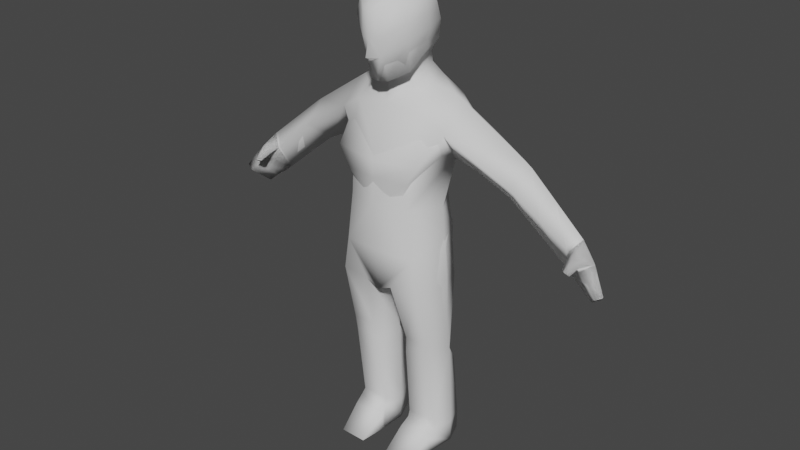 # Source: LowPoly-Characters.blend  (saved by Blender 2.93.21; exported with 4.5.12 LTS)
import bpy
from mathutils import Matrix  # noqa: F401  (used for matrix-valued properties, if any)

bpy.ops.wm.read_factory_settings(use_empty=True)
scene = bpy.context.scene
scene.name = 'Scene'

# ---- collections
col_main_characters = bpy.data.collections.new('Main Characters'); scene.collection.children.link(col_main_characters)

# ---- world
world_world = bpy.data.worlds.new('World'); scene.world = world_world
world_world.use_nodes = True; world_world.node_tree.nodes.clear()
_N = world_world.node_tree.nodes; _L = world_world.node_tree.links
n0 = _N.new('ShaderNodeOutputWorld'); n0.name = 'World Output'; n0.location = (300, 300)
n1 = _N.new('ShaderNodeBackground'); n1.name = 'Background'; n1.location = (10, 300)
n1.inputs[0].default_value = (0.05088, 0.05088, 0.05088, 1.0)
_L.new(n1.outputs[0], n0.inputs[0])
n0.is_active_output = True
world_world.color = (0.05088, 0.05088, 0.05088)
world_world.use_sun_shadow = False
world_world.sun_shadow_jitter_overblur = 0.0

# ---- meshes
me_cube_001 = bpy.data.meshes.new('Cube.001')
me_cube_001.from_pydata([(0.06516, 0.4737, 0.05061), (0.04328, 0.5719, 0.04948), (0.07676, 0.5094, -0.07506), (0.06962, 0.5735, -0.03694), (0.0, 0.4848, -0.09274), (0.0, 0.5775, -0.04332), (0.0, 0.4784, 0.06178), (0.0, 0.5723, 0.07022), (0.1108, 0.4968, -0.005318), (0.08084, 0.5806, 0.00484), (0.1193, 0.4201, -0.002377), (0.09737, 0.6751, 0.06406), (0.07696, 0.675, -0.06966), (0.0, 0.6741, -0.08647), (0.0, 0.6721, 0.08169), (0.2241, 0.6299, -0.04735), (0.09929, 0.6781, -0.02569), (0.08648, 0.3974, -0.0615), (0.0, 0.3929, 0.05298), (0.08485, 0.4132, 0.0524), (0.0, 0.3978, -0.07277), (0.0, 0.3789, -0.0069), (0.07395, 0.7501, 0.0185), (0.06228, 0.7517, -0.08236), (0.0, 0.7818, -0.08976), (0.0, 0.7702, 0.0167), (0.1017, 0.7921, -0.0366), (0.1144, 0.7293, 0.004322), (0.107, 0.7395, -0.07874), (0.1236, 0.7744, -0.04138), (0.0, 0.8151, -0.07788), (0.04709, 0.8079, -0.07184), (0.05268, 0.8008, -0.02858), (0.04027, 0.7869, -0.009352), (0.3482, 0.5226, -0.05352), (0.2331, 0.6631, -0.08578), (0.2517, 0.6876, -0.05277), (0.2461, 0.6565, -0.01716), (0.3829, 0.5391, -0.08784), (0.3923, 0.5835, -0.04616), (0.3583, 0.5103, -0.05385), (0.3725, 0.5585, -0.03242), (0.4311, 0.4651, -0.05877), (0.4573, 0.5005, -0.01812), (0.4198, 0.4617, -0.04789), (0.4435, 0.4915, -0.01351), (0.03275, 0.8556, -0.02414), (0.03261, 0.4129, 0.05385), (0.02368, 0.4126, -0.07849), (0.005685, 0.3829, -0.004037), (0.04137, 0.1905, -0.0665), (0.04985, 0.2654, 0.02436), (0.08985, 0.2673, 0.02418), (0.09346, 0.191, -0.0675), (0.1136, 0.2485, -0.01785), (0.0854, 0.2483, -0.04284), (0.04622, 0.2359, 0.02092), (0.08789, 0.2364, 0.02097), (0.0461, 0.2504, -0.04288), (0.0296, 0.2493, -0.01835), (0.1027, 0.04824, -0.0338), (0.09533, 0.04459, -0.07636), (0.03602, 0.05113, 0.007681), (0.09792, 0.04928, 0.006316), (0.0438, 0.04303, -0.07538), (0.03359, 0.04592, -0.02946), (0.02828, 0.000549, -0.0292), (0.04615, 0.0007711, -0.07426), (0.0974, 0.03426, 0.02387), (0.0328, 0.03587, 0.02519), (0.09534, 0.000549, -0.07793), (0.1057, 0.000549, -0.0341), (0.03548, 0.000501, 0.07576), (0.08797, -0.0004376, 0.07405), (0.0485, 0.05898, -0.07218), (0.03631, 0.0622, -0.03083), (0.08529, 0.06052, -0.06485), (0.04311, 0.06521, -0.004486), (0.08717, 0.06395, -0.005804), (0.09704, 0.06345, -0.03373), (0.02775, 0.8508, -0.002607), (0.0, 0.8176, 0.006651), (0.05017, 0.8762, -0.0198), (0.02953, 0.8246, -0.004326), (0.03426, 0.8288, -0.02848), (0.03074, 0.8372, -0.05601), (0.0, 0.8409, -0.06543), (0.0, 0.8609, -0.06577), (0.02986, 0.8583, -0.05379), (0.0, 0.8384, 0.01311), (0.04086, 0.8371, 0.03539), (0.04667, 0.9779, 0.0535), (0.0, 0.8787, -0.08224), (0.04324, 0.8859, -0.06289), (0.0, 0.8256, 0.06474), (0.01708, 0.8436, 0.007856), (0.008871, 0.826, 0.06012), (0.0165, 0.8607, -0.06249), (0.02378, 0.8785, -0.07596), (0.0, 1.005, -0.001842), (0.0, 0.9953, -0.05036), (0.0, 0.9748, -0.07464), (0.0528, 0.9866, -0.001557), (0.02107, 0.9996, 0.0002879), (0.06145, 0.9205, -0.01285), (0.05802, 0.905, 0.04396), (0.0, 0.9265, -0.08684), (0.0152, 0.8741, 0.07433), (0.0, 0.869, 0.07891), (0.04915, 0.9244, -0.05947), (0.02796, 0.927, -0.07961), (0.01589, 0.9677, 0.08301), (0.0, 0.9667, 0.0877), (0.01816, 0.985, 0.05854), (0.0, 0.9878, 0.05827), (0.04504, 0.9833, -0.04309), (0.02424, 0.9767, -0.06749), (0.02246, 0.9943, -0.0478), (0.05984, 0.9389, 0.05002), (0.0, 0.9508, -0.08527), (0.02553, 0.952, -0.07805), (0.0, 0.9103, 0.08709), (0.04734, 0.9521, -0.0521), (0.0617, 0.9506, -0.008364), (0.0178, 0.9103, 0.08217), (0.0, 0.877, 0.09559), (0.4255, 0.5484, -0.03606), (0.3963, 0.5232, -0.03241), (0.3967, 0.5622, -0.01023), (0.3786, 0.5508, -0.01591), (0.3988, 0.5363, -0.01505), (0.4083, 0.5459, -0.006026), (0.3934, 0.542, 0.01459), (0.3836, 0.5394, 0.008649), (0.3953, 0.531, 0.003355), (0.4022, 0.536, 0.011), (0.3947, 0.522, -0.08165), (0.3713, 0.499, -0.05153), (0.4108, 0.4969, -0.07156), (0.4395, 0.5273, -0.02815), (0.4191, 0.5109, -0.02299), (0.3913, 0.4853, -0.0485), (0.4137, 0.4923, -0.06969), (0.4421, 0.5234, -0.02669), (0.4233, 0.5087, -0.02138), (0.3952, 0.4824, -0.04705), (0.2391, 0.6119, -0.0482), (0.2732, 0.6793, -0.05413), (0.2663, 0.6427, -0.01364), (0.2512, 0.6491, -0.0934), (0.3704, 0.5498, -0.08563), (0.3801, 0.5837, -0.05571), (0.3625, 0.5599, -0.0415), (0.09858, 7.81e-05, 0.01752), (0.03018, 0.0005261, 0.02087), (0.2598, 0.6837, -0.0534), (0.2538, 0.6515, -0.01711), (0.2304, 0.6242, -0.04798), (0.2404, 0.6577, -0.0878), (0.07123, 0.634, 0.0687), (0.0, 0.6358, 0.08074), (0.1361, 0.766, -0.04249), (0.1193, 0.732, -0.07943), (0.1272, 0.7222, 0.002231), (0.1114, 0.6734, -0.0278)], [], [(4, 5, 3, 2), (8, 9, 1, 0), (8, 0, 19), (159, 16, 11), (0, 1, 7, 6), (160, 159, 11, 14), (0, 6, 18, 47), (2, 3, 9, 8), (26, 22, 27, 29), (11, 16, 27), (2, 17, 48), (8, 10, 17), (26, 23, 31, 32), (22, 26, 32, 33), (14, 11, 22), (13, 24, 23), (25, 14, 22), (12, 13, 23), (163, 37, 36, 161), (16, 12, 28), (23, 26, 29, 28), (22, 11, 27), (149, 147, 151, 150), (12, 23, 28), (31, 30, 86, 85), (32, 31, 85, 84), (25, 22, 33), (23, 24, 30, 31), (50, 53, 76, 74), (164, 163, 27, 16), (164, 162, 35, 15), (151, 152, 41, 39), (152, 34, 40, 41), (19, 47, 51, 52), (148, 146, 34, 152), (38, 39, 126), (145, 142, 42, 44), (34, 150, 38, 40), (150, 151, 39, 38), (44, 42, 43), (45, 44, 43), (145, 44, 45, 144), (143, 144, 45, 43), (25, 33, 83, 81), (33, 32, 84, 83), (10, 8, 19), (2, 8, 17), (20, 48, 49, 21), (21, 49, 47, 18), (19, 0, 47), (4, 2, 48, 20), (54, 52, 57), (51, 59, 56), (47, 49, 59, 51), (49, 48, 58, 59), (10, 19, 52, 54), (48, 17, 55, 58), (74, 76, 61, 64), (59, 58, 50), (58, 55, 53, 50), (55, 54, 53), (52, 51, 56, 57), (78, 77, 62, 63), (77, 75, 65, 62), (79, 78, 63, 60), (79, 60, 61, 76), (61, 60, 71, 70), (68, 69, 72, 73), (62, 65, 66), (64, 61, 70, 67), (65, 64, 67, 66), (60, 63, 71), (67, 70, 71, 66), (154, 69, 62, 66), (69, 154, 72), (154, 153, 73, 72), (153, 68, 73), (63, 62, 69, 68), (75, 59, 50, 74), (54, 79, 76, 53), (54, 57, 78, 79), (56, 59, 75, 77), (65, 75, 74, 64), (57, 56, 77, 78), (86, 87, 97), (84, 85, 88, 46), (83, 84, 46, 80), (81, 83, 80, 95), (80, 46, 82, 90), (95, 80, 90, 96), (97, 87, 92, 98), (46, 88, 93, 82), (112, 111, 113, 114), (100, 117, 116, 101), (98, 92, 106, 110), (93, 98, 110, 109), (89, 95, 96, 94), (89, 81, 95), (88, 97, 98, 93), (85, 86, 97, 88), (96, 90, 105, 107), (94, 96, 107, 108), (82, 93, 109, 104), (90, 82, 104, 105), (122, 120, 116, 115), (121, 124, 111, 112), (123, 122, 115, 102), (118, 123, 102, 91), (120, 119, 101, 116), (124, 118, 91, 111), (111, 91, 113), (114, 113, 103, 99), (91, 102, 103, 113), (102, 115, 117, 103), (115, 116, 117), (99, 103, 117, 100), (107, 105, 118, 124), (110, 106, 119, 120), (105, 104, 123, 118), (104, 109, 122, 123), (107, 124, 121), (109, 110, 120, 122), (107, 121, 125), (108, 107, 125), (39, 41, 129, 128), (41, 40, 127), (136, 38, 126), (131, 128, 132, 135), (41, 127, 130, 129), (127, 126, 131, 130), (126, 39, 128, 131), (132, 133, 134, 135), (128, 129, 133, 132), (130, 131, 135, 134), (129, 130, 134, 133), (40, 38, 136, 137), (40, 137, 127), (138, 136, 126, 139), (142, 138, 139, 143), (126, 127, 140, 139), (137, 141, 140, 127), (137, 136, 138, 141), (42, 142, 143, 43), (139, 140, 144, 143), (141, 145, 144, 140), (141, 138, 142, 145), (158, 155, 147, 149), (157, 158, 149, 146), (156, 157, 146, 148), (155, 156, 148, 147), (162, 161, 36, 35), (146, 149, 150, 34), (71, 63, 68, 153), (66, 71, 153, 154), (17, 10, 54, 55), (147, 148, 152, 151), (36, 37, 156, 155), (37, 15, 157, 156), (15, 35, 158, 157), (35, 36, 155, 158), (3, 5, 13, 12), (9, 3, 12, 16), (7, 1, 159, 160), (1, 9, 16, 159), (28, 29, 161, 162), (16, 28, 162, 164), (15, 37, 163, 164), (27, 163, 161, 29)])
me_cube_001.polygons.foreach_set('use_smooth', [True] * 168)
_uv = me_cube_001.uv_layers.new(name='UVMap')
_uv.uv.foreach_set('vector', [0.8981, 0.1048, 0.8929, 0.2262, 0.8196, 0.2222, 0.8092, 0.1322, 0.3775, 0.06925, 0.2776, 0.1293, 0.2447, 0.0709, 0.3391, 0.002407, 0.5872, 0.733, 0.5098, 0.7074, 0.5266, 0.636, 0.186, 0.08786, 0.221, 0.2194, 0.1583, 0.1184, 0.9172, 0.4403, 0.9363, 0.3226, 0.9864, 0.3181, 0.9916, 0.4296, 0.9931, 0.2595, 0.9343, 0.2588, 0.9185, 0.2207, 0.9952, 0.2215, 0.9172, 0.4403, 0.9916, 0.4296, 0.9976, 0.5194, 0.9654, 0.5167, 0.4036, 0.1498, 0.3131, 0.1627, 0.2776, 0.1293, 0.3775, 0.06925, 0.1737, 0.366, 0.1136, 0.4111, 0.09513, 0.3581, 0.1568, 0.3303, 0.1583, 0.1184, 0.221, 0.2194, 0.1547, 0.2351, 0.7183, 0.002407, 0.7269, 0.1132, 0.6593, 0.09651, 0.7964, 0.01998, 0.7979, 0.09691, 0.7269, 0.1132, 0.1737, 0.366, 0.2462, 0.3482, 0.2401, 0.4014, 0.1936, 0.4239, 0.1136, 0.4111, 0.1737, 0.366, 0.1936, 0.4239, 0.1696, 0.4437, 0.9952, 0.2215, 0.9185, 0.2207, 0.9029, 0.1132, 0.8975, 0.3248, 0.8928, 0.4378, 0.8286, 0.4033, 0.9857, 0.09323, 0.9952, 0.2215, 0.9029, 0.1132, 0.815, 0.3214, 0.8975, 0.3248, 0.8286, 0.4033, 0.341, 0.7316, 0.2042, 0.7383, 0.2176, 0.6889, 0.3454, 0.6722, 0.221, 0.2194, 0.2725, 0.2541, 0.2058, 0.3132, 0.2462, 0.3482, 0.1737, 0.366, 0.1568, 0.3303, 0.2058, 0.3132, 0.1136, 0.4111, 0.002407, 0.4401, 0.09513, 0.3581, 0.1853, 0.8473, 0.1905, 0.8992, 0.0434, 0.8925, 0.02352, 0.843, 0.2725, 0.2541, 0.2462, 0.3482, 0.2058, 0.3132, 0.8404, 0.4659, 0.89, 0.4747, 0.8875, 0.5046, 0.8536, 0.5025, 0.1936, 0.4239, 0.2401, 0.4014, 0.2507, 0.4395, 0.2217, 0.4537, 0.9857, 0.09323, 0.9029, 0.1132, 0.9401, 0.06575, 0.8286, 0.4033, 0.8928, 0.4378, 0.89, 0.4747, 0.8404, 0.4659, 0.6927, 0.3531, 0.7417, 0.3471, 0.7539, 0.4968, 0.7078, 0.4989, 0.3205, 0.7889, 0.341, 0.7316, 0.3558, 0.7309, 0.3332, 0.7888, 0.3205, 0.7889, 0.3446, 0.8656, 0.2093, 0.8478, 0.2025, 0.7904, 0.04521, 0.6989, 0.03589, 0.7361, 0.0224, 0.7287, 0.03, 0.6924, 0.03589, 0.7361, 0.02087, 0.7865, 0.002407, 0.7885, 0.0224, 0.7287, 0.5266, 0.636, 0.4664, 0.632, 0.4914, 0.4941, 0.5326, 0.4957, 0.178, 0.7373, 0.1773, 0.7896, 0.02087, 0.7865, 0.03589, 0.7361, 0.7081, 0.5571, 0.707, 0.6216, 0.6574, 0.6068, 0.4685, 0.8237, 0.468, 0.8561, 0.4331, 0.849, 0.436, 0.8325, 0.02087, 0.7865, 0.02352, 0.843, 0.005419, 0.8439, 0.002407, 0.7885, 0.02352, 0.843, 0.0434, 0.8925, 0.03372, 0.9069, 0.005419, 0.8439, 0.4349, 0.8256, 0.4184, 0.8288, 0.4084, 0.7669, 0.4253, 0.7728, 0.4349, 0.8256, 0.4084, 0.7669, 0.468, 0.8189, 0.4349, 0.8256, 0.4253, 0.7728, 0.4542, 0.7724, 0.4506, 0.747, 0.4542, 0.7724, 0.4253, 0.7729, 0.4216, 0.7553, 0.9857, 0.09323, 0.9401, 0.06575, 0.9598, 0.02927, 0.9908, 0.04276, 0.1696, 0.4437, 0.1936, 0.4239, 0.2217, 0.4537, 0.2009, 0.4713, 0.5929, 0.6534, 0.5872, 0.733, 0.5266, 0.636, 0.7183, 0.002407, 0.7964, 0.01998, 0.7269, 0.1132, 0.6275, 0.0892, 0.6593, 0.09651, 0.6025, 0.1492, 0.5977, 0.1443, 0.9966, 0.5838, 0.9901, 0.5799, 0.9654, 0.5167, 0.9976, 0.5194, 0.5266, 0.636, 0.5098, 0.7074, 0.4664, 0.632, 0.8981, 0.1048, 0.8092, 0.1322, 0.8677, 0.02907, 0.8926, 0.002407, 0.5821, 0.4793, 0.5326, 0.4957, 0.5335, 0.4671, 0.4914, 0.4941, 0.4455, 0.4692, 0.4917, 0.4627, 0.4664, 0.632, 0.4084, 0.6035, 0.4455, 0.4692, 0.4914, 0.4941, 0.6025, 0.1492, 0.6593, 0.09651, 0.692, 0.2785, 0.6537, 0.2812, 0.5929, 0.6534, 0.5266, 0.636, 0.5326, 0.4957, 0.5821, 0.4793, 0.6593, 0.09651, 0.7269, 0.1132, 0.7303, 0.2792, 0.692, 0.2785, 0.7078, 0.4989, 0.7539, 0.4968, 0.7586, 0.5215, 0.7039, 0.5163, 0.6537, 0.2812, 0.692, 0.2785, 0.6927, 0.3531, 0.692, 0.2785, 0.7303, 0.2792, 0.7417, 0.3471, 0.6927, 0.3531, 0.7303, 0.2792, 0.7704, 0.2724, 0.7417, 0.3471, 0.5326, 0.4957, 0.4914, 0.4941, 0.4917, 0.4627, 0.5335, 0.4671, 0.554, 0.2708, 0.4988, 0.2672, 0.4966, 0.2472, 0.5611, 0.2479, 0.4988, 0.2672, 0.4697, 0.2707, 0.4661, 0.2584, 0.4966, 0.2472, 0.5857, 0.2812, 0.554, 0.2708, 0.5611, 0.2479, 0.5929, 0.269, 0.7904, 0.484, 0.7969, 0.498, 0.7586, 0.5215, 0.7539, 0.4968, 0.7595, 0.74, 0.7639, 0.7852, 0.7139, 0.7861, 0.7133, 0.739, 0.5609, 0.2238, 0.4935, 0.223, 0.497, 0.1587, 0.5517, 0.1601, 0.7664, 0.5977, 0.7608, 0.6367, 0.7129, 0.6366, 0.7592, 0.686, 0.7595, 0.74, 0.7133, 0.739, 0.7149, 0.6873, 0.7608, 0.6367, 0.7592, 0.686, 0.7149, 0.6873, 0.7129, 0.6366, 0.7639, 0.7852, 0.7664, 0.8275, 0.7139, 0.7861, 0.5174, 0.003196, 0.5688, 0.002407, 0.5768, 0.04866, 0.496, 0.04899, 0.7129, 0.5841, 0.75, 0.5793, 0.7664, 0.5977, 0.7129, 0.6366, 0.75, 0.5793, 0.7129, 0.5841, 0.7129, 0.5263, 0.4949, 0.1012, 0.5663, 0.102, 0.5517, 0.1601, 0.497, 0.1587, 0.7152, 0.8407, 0.7512, 0.8463, 0.7165, 0.9009, 0.5611, 0.2479, 0.4966, 0.2472, 0.4935, 0.223, 0.5609, 0.2238, 0.6618, 0.4916, 0.634, 0.2983, 0.6927, 0.3531, 0.7078, 0.4989, 0.7979, 0.2838, 0.7904, 0.484, 0.7539, 0.4968, 0.7417, 0.3471, 0.5821, 0.4793, 0.5335, 0.4671, 0.554, 0.2708, 0.5857, 0.2812, 0.4917, 0.4627, 0.4455, 0.4692, 0.4697, 0.2707, 0.4988, 0.2672, 0.6582, 0.5067, 0.6618, 0.4916, 0.7078, 0.4989, 0.7039, 0.5163, 0.5335, 0.4671, 0.4917, 0.4627, 0.4988, 0.2672, 0.554, 0.2708, 0.8875, 0.5046, 0.8893, 0.5254, 0.8712, 0.5273, 0.2217, 0.4537, 0.2507, 0.4395, 0.265, 0.4568, 0.2402, 0.4789, 0.2009, 0.4713, 0.2217, 0.4537, 0.2402, 0.4789, 0.2193, 0.4915, 0.9908, 0.04276, 0.9598, 0.02927, 0.9658, 0.002407, 0.9804, 0.01184, 0.2193, 0.4915, 0.2402, 0.4789, 0.258, 0.503, 0.1888, 0.5248, 0.1421, 0.531, 0.1503, 0.5157, 0.1736, 0.5536, 0.148, 0.5855, 0.8712, 0.5273, 0.8893, 0.5254, 0.8959, 0.5507, 0.8705, 0.5519, 0.2402, 0.4789, 0.265, 0.4568, 0.2955, 0.4727, 0.258, 0.503, 0.2734, 0.6655, 0.2772, 0.6493, 0.3037, 0.6419, 0.311, 0.6593, 0.878, 0.6867, 0.855, 0.6788, 0.864, 0.6531, 0.8902, 0.6549, 0.8705, 0.5519, 0.8959, 0.5507, 0.8981, 0.6015, 0.8677, 0.6013, 0.8456, 0.558, 0.8705, 0.5519, 0.8677, 0.6013, 0.8373, 0.5988, 0.1263, 0.5425, 0.1421, 0.531, 0.148, 0.5855, 0.1412, 0.5929, 0.9976, 0.02098, 0.9908, 0.04276, 0.9804, 0.01184, 0.8538, 0.5248, 0.8712, 0.5273, 0.8705, 0.5519, 0.8456, 0.558, 0.8536, 0.5025, 0.8875, 0.5046, 0.8712, 0.5273, 0.8538, 0.5248, 0.148, 0.5855, 0.1736, 0.5536, 0.2432, 0.5764, 0.1905, 0.6143, 0.1412, 0.5929, 0.148, 0.5855, 0.1905, 0.6143, 0.1756, 0.6246, 0.258, 0.503, 0.2955, 0.4727, 0.3252, 0.5024, 0.29, 0.5385, 0.1888, 0.5248, 0.258, 0.503, 0.29, 0.5385, 0.2432, 0.5764, 0.8341, 0.6294, 0.8689, 0.6266, 0.864, 0.6531, 0.8321, 0.664, 0.2192, 0.6475, 0.2259, 0.6304, 0.2772, 0.6493, 0.2734, 0.6655, 0.3101, 0.5606, 0.3438, 0.5278, 0.3619, 0.5592, 0.3308, 0.5876, 0.2699, 0.5962, 0.3101, 0.5606, 0.3308, 0.5876, 0.2966, 0.6176, 0.8689, 0.6266, 0.8962, 0.6275, 0.8902, 0.6549, 0.864, 0.6531, 0.2259, 0.6304, 0.2699, 0.5962, 0.2966, 0.6176, 0.2772, 0.6493, 0.2772, 0.6493, 0.2966, 0.6176, 0.3037, 0.6419, 0.311, 0.6593, 0.3037, 0.6419, 0.3514, 0.6123, 0.3669, 0.6281, 0.2966, 0.6176, 0.3308, 0.5876, 0.3514, 0.6123, 0.3037, 0.6419, 0.3308, 0.5876, 0.3619, 0.5592, 0.3847, 0.5754, 0.3514, 0.6123, 0.8321, 0.664, 0.864, 0.6531, 0.855, 0.6788, 0.3669, 0.6281, 0.3514, 0.6123, 0.3847, 0.5754, 0.4036, 0.5903, 0.1905, 0.6143, 0.2432, 0.5764, 0.2699, 0.5962, 0.2259, 0.6304, 0.8677, 0.6013, 0.8981, 0.6015, 0.8962, 0.6275, 0.8689, 0.6266, 0.2432, 0.5764, 0.29, 0.5385, 0.3101, 0.5606, 0.2699, 0.5962, 0.29, 0.5385, 0.3252, 0.5024, 0.3438, 0.5278, 0.3101, 0.5606, 0.1905, 0.6143, 0.2259, 0.6304, 0.2192, 0.6475, 0.8373, 0.5988, 0.8677, 0.6013, 0.8689, 0.6266, 0.8341, 0.6294, 0.1905, 0.6143, 0.2192, 0.6475, 0.1841, 0.6418, 0.1756, 0.6246, 0.1905, 0.6143, 0.1841, 0.6418, 0.7081, 0.7161, 0.6727, 0.7216, 0.6603, 0.7057, 0.6754, 0.6876, 0.5286, 0.7598, 0.517, 0.8159, 0.4879, 0.7781, 0.6866, 0.5498, 0.7081, 0.5571, 0.6574, 0.6068, 0.65, 0.6434, 0.6714, 0.6475, 0.6475, 0.6707, 0.6393, 0.6628, 0.6727, 0.7216, 0.63, 0.7299, 0.6337, 0.7086, 0.6603, 0.7057, 0.6188, 0.6191, 0.6574, 0.6068, 0.65, 0.6434, 0.6339, 0.6363, 0.6574, 0.6068, 0.707, 0.6216, 0.6714, 0.6475, 0.65, 0.6434, 0.6475, 0.6707, 0.6431, 0.6818, 0.6315, 0.6714, 0.6393, 0.6628, 0.6754, 0.6876, 0.6603, 0.7057, 0.6431, 0.6818, 0.6475, 0.6707, 0.6339, 0.6363, 0.65, 0.6434, 0.6393, 0.6628, 0.63, 0.6558, 0.6603, 0.7057, 0.6337, 0.7086, 0.6298, 0.6895, 0.6431, 0.6818, 0.517, 0.8159, 0.5286, 0.8679, 0.5062, 0.8642, 0.4989, 0.8182, 0.517, 0.8159, 0.4989, 0.8182, 0.4879, 0.7781, 0.6553, 0.5394, 0.6866, 0.5498, 0.6574, 0.6068, 0.6311, 0.5978, 0.6495, 0.5375, 0.6553, 0.5394, 0.6311, 0.5978, 0.6262, 0.5962, 0.4822, 0.7379, 0.4879, 0.7781, 0.4593, 0.7733, 0.4555, 0.7456, 0.4989, 0.8182, 0.4732, 0.819, 0.4593, 0.7733, 0.4879, 0.7781, 0.4989, 0.8182, 0.5062, 0.8642, 0.474, 0.8573, 0.4738, 0.8235, 0.6157, 0.5263, 0.6495, 0.5375, 0.6262, 0.5962, 0.5977, 0.5865, 0.4555, 0.7456, 0.4593, 0.7733, 0.4542, 0.7724, 0.4506, 0.747, 0.4732, 0.819, 0.468, 0.8189, 0.4542, 0.7724, 0.4593, 0.7733, 0.4738, 0.8235, 0.474, 0.8573, 0.468, 0.8561, 0.4685, 0.8237, 0.1997, 0.8476, 0.2036, 0.8954, 0.1905, 0.8992, 0.1853, 0.8473, 0.1932, 0.7902, 0.1997, 0.8476, 0.1853, 0.8473, 0.1773, 0.7896, 0.1943, 0.7377, 0.1932, 0.7902, 0.1773, 0.7896, 0.178, 0.7373, 0.2088, 0.6875, 0.1943, 0.7377, 0.178, 0.7373, 0.195, 0.684, 0.3446, 0.8656, 0.3385, 0.9132, 0.2121, 0.8941, 0.2093, 0.8478, 0.1773, 0.7896, 0.1853, 0.8473, 0.02352, 0.843, 0.02087, 0.7865, 0.7139, 0.7861, 0.7664, 0.8275, 0.7512, 0.8463, 0.7152, 0.8407, 0.496, 0.04899, 0.5768, 0.04866, 0.5663, 0.102, 0.4949, 0.1012, 0.7269, 0.1132, 0.7979, 0.09691, 0.7704, 0.2724, 0.7303, 0.2792, 0.195, 0.684, 0.178, 0.7373, 0.03589, 0.7361, 0.04521, 0.6989, 0.2176, 0.6889, 0.2042, 0.7383, 0.1943, 0.7377, 0.2088, 0.6875, 0.2042, 0.7383, 0.2025, 0.7904, 0.1932, 0.7902, 0.1943, 0.7377, 0.2025, 0.7904, 0.2093, 0.8478, 0.1997, 0.8476, 0.1932, 0.7902, 0.2093, 0.8478, 0.2121, 0.8941, 0.2036, 0.8954, 0.1997, 0.8476, 0.8196, 0.2222, 0.8929, 0.2262, 0.8975, 0.3248, 0.815, 0.3214, 0.2776, 0.1293, 0.3131, 0.1627, 0.2725, 0.2541, 0.221, 0.2194, 0.9864, 0.3181, 0.9363, 0.3226, 0.9343, 0.2588, 0.9931, 0.2595, 0.2447, 0.0709, 0.2776, 0.1293, 0.221, 0.2194, 0.186, 0.08786, 0.3591, 0.8675, 0.3521, 0.9152, 0.3385, 0.9132, 0.3446, 0.8656, 0.3332, 0.7888, 0.3591, 0.8675, 0.3446, 0.8656, 0.3205, 0.7889, 0.2025, 0.7904, 0.2042, 0.7383, 0.341, 0.7316, 0.3205, 0.7889, 0.3558, 0.7309, 0.341, 0.7316, 0.3454, 0.6722, 0.3591, 0.6703])
me_cube_001.use_remesh_fix_poles = True
me_cube_001.use_remesh_preserve_attributes = False
me_cube_001.use_mirror_vertex_groups = False
me_cube_001.update()
me_cube_005 = bpy.data.meshes.new('Cube.005')
me_cube_005.from_pydata([(0.08113, 0.4731, 0.0638), (0.06905, 0.5789, 0.06153), (0.0835, 0.5096, -0.06227), (0.06962, 0.587, -0.065), (0.0, 0.4838, -0.08431), (0.0, 0.591, -0.0714), (0.0, 0.4779, 0.0749), (0.0, 0.5794, 0.08227), (0.1079, 0.5124, -0.006565), (0.103, 0.5721, -0.007215), (0.116, 0.4013, -0.002624), (0.07646, 0.6869, 0.04615), (0.07696, 0.675, -0.08115), (0.0, 0.6737, -0.09198), (0.0, 0.6847, 0.07561), (0.2202, 0.6208, -0.04647), (0.1134, 0.6763, -0.03288), (0.09406, 0.398, -0.0615), (0.0, 0.3856, 0.06662), (0.09195, 0.4029, 0.06397), (0.0, 0.3835, -0.07644), (0.0, 0.3795, -0.0069), (0.07905, 0.7626, 0.02732), (0.08563, 0.7814, -0.08563), (0.0, 0.7831, -0.09752), (0.0, 0.7786, 0.03731), (0.1046, 0.796, -0.03702), (0.1233, 0.7347, 0.02248), (0.1124, 0.752, -0.08891), (0.1346, 0.7768, -0.04136), (0.0, 0.8177, -0.08068), (0.04891, 0.8146, -0.07126), (0.05676, 0.8088, -0.02874), (0.04344, 0.7968, 0.01145), (0.3513, 0.516, -0.05351), (0.2319, 0.664, -0.09649), (0.2562, 0.6959, -0.05352), (0.2488, 0.6555, -0.007162), (0.3829, 0.5391, -0.08784), (0.3923, 0.5835, -0.04616), (0.3583, 0.5103, -0.05385), (0.3725, 0.5585, -0.03242), (0.4311, 0.4651, -0.05877), (0.4573, 0.5005, -0.01812), (0.4198, 0.4617, -0.04789), (0.4435, 0.4915, -0.01351), (0.03582, 0.8578, -0.02083), (0.03052, 0.398, 0.06549), (0.0243, 0.3963, -0.07378), (0.005366, 0.3835, -0.004037), (0.04137, 0.1905, -0.0665), (0.04454, 0.2699, 0.03194), (0.09547, 0.268, 0.03171), (0.09346, 0.191, -0.0675), (0.1153, 0.2457, -0.02207), (0.09034, 0.2479, -0.0446), (0.03987, 0.232, 0.02751), (0.09355, 0.2326, 0.02758), (0.04853, 0.2511, -0.04462), (0.01846, 0.2493, -0.02307), (0.1111, 0.04761, -0.03781), (0.09429, 0.04549, -0.08378), (0.03195, 0.05113, 0.009328), (0.1023, 0.04928, 0.007776), (0.04356, 0.04334, -0.08378), (0.02311, 0.04552, -0.03288), (0.02316, 0.000549, -0.03259), (0.04347, 0.0007711, -0.0838), (0.1017, 0.03426, 0.02773), (0.02829, 0.03587, 0.02922), (0.09396, 0.000549, -0.0838), (0.1111, 0.000549, -0.03815), (0.03134, 0.000501, 0.0867), (0.09099, -0.0004376, 0.08476), (0.04351, 0.05803, -0.08255), (0.02272, 0.06215, -0.033), (0.09403, 0.06, -0.08255), (0.03263, 0.06601, 0.005351), (0.09678, 0.06438, 0.003431), (0.1111, 0.06375, -0.03723), (0.02973, 0.8489, 0.006741), (0.0, 0.8121, 0.02217), (0.05296, 0.8762, -0.01984), (0.03155, 0.8187, 0.0007473), (0.03736, 0.8264, -0.0269), (0.03284, 0.8392, -0.0579), (0.0, 0.8434, -0.06539), (0.0, 0.8616, -0.05998), (0.03231, 0.8612, -0.05582), (0.0, 0.8326, 0.03047), (0.04929, 0.8425, 0.03163), (0.04305, 0.9779, 0.04291), (0.0, 0.8817, -0.07324), (0.04193, 0.8859, -0.05663), (0.0, 0.8256, 0.06392), (0.01659, 0.8427, 0.0156), (0.02053, 0.8262, 0.05924), (0.01522, 0.8614, -0.05632), (0.02337, 0.8814, -0.06787), (0.0, 1.005, -0.001002), (0.0, 0.9953, -0.04), (0.0, 0.9758, -0.06474), (0.0479, 0.9866, -0.0005757), (0.02272, 0.9996, 0.0008434), (0.05686, 0.9205, -0.01056), (0.05425, 0.905, 0.03856), (0.0, 0.9275, -0.07821), (0.01778, 0.8751, 0.0669), (0.0, 0.8658, 0.07392), (0.04602, 0.9244, -0.04951), (0.02821, 0.928, -0.0724), (0.01874, 0.9677, 0.06622), (0.0, 0.9667, 0.06992), (0.02042, 0.985, 0.04744), (0.0, 0.9878, 0.04754), (0.04177, 0.9833, -0.03338), (0.02534, 0.9777, -0.05909), (0.02387, 0.9943, -0.0375), (0.05339, 0.9396, 0.0354), (0.0, 0.9518, -0.07422), (0.02631, 0.953, -0.06849), (0.0, 0.908, 0.07347), (0.04389, 0.9521, -0.04144), (0.05565, 0.9506, -0.00621), (0.01966, 0.9103, 0.06951), (0.0, 0.8702, 0.08724), (0.4255, 0.5484, -0.03606), (0.3963, 0.5232, -0.03241), (0.3967, 0.5622, -0.01023), (0.3786, 0.5508, -0.01591), (0.3988, 0.5363, -0.01505), (0.4083, 0.5459, -0.006026), (0.3934, 0.542, 0.01459), (0.3836, 0.5394, 0.008649), (0.3953, 0.531, 0.003355), (0.4022, 0.536, 0.011), (0.3947, 0.522, -0.08165), (0.3713, 0.499, -0.05153), (0.4108, 0.4969, -0.07156), (0.4395, 0.5273, -0.02815), (0.4191, 0.5109, -0.02299), (0.3913, 0.4853, -0.0485), (0.4137, 0.4923, -0.06969), (0.4421, 0.5234, -0.02669), (0.4233, 0.5087, -0.02138), (0.3952, 0.4824, -0.04705), (0.233, 0.6128, -0.04775), (0.27, 0.6859, -0.05418), (0.2625, 0.6462, -0.01026), (0.2462, 0.6531, -0.09676), (0.3753, 0.5454, -0.08833), (0.3855, 0.5891, -0.04661), (0.3664, 0.5634, -0.0312), (0.1031, 7.81e-05, 0.02051), (0.02532, 0.0005261, 0.02431), (0.2631, 0.6909, -0.05385), (0.2557, 0.6508, -0.008712), (0.2266, 0.6168, -0.04711), (0.2391, 0.6586, -0.09663), (0.2922, 0.5644, -0.05063), (0.3108, 0.5992, -0.09255), (0.3278, 0.6375, -0.05039), (0.3145, 0.6048, -0.02073)], [], [(4, 5, 3, 2), (8, 9, 1, 0), (8, 0, 19), (1, 9, 16, 11), (0, 1, 7, 6), (7, 1, 11, 14), (0, 6, 18, 47), (2, 3, 9, 8), (26, 22, 27, 29), (11, 16, 27), (9, 3, 12, 16), (3, 5, 13, 12), (2, 17, 48), (8, 10, 17), (26, 23, 31, 32), (22, 26, 32, 33), (14, 11, 22), (13, 24, 23), (25, 14, 22), (12, 13, 23), (27, 37, 36, 29), (16, 12, 28), (23, 26, 29, 28), (22, 11, 27), (160, 161, 151, 150), (12, 23, 28), (31, 30, 86, 85), (32, 31, 85, 84), (25, 22, 33), (23, 24, 30, 31), (50, 53, 76, 74), (15, 37, 27, 16), (16, 28, 35, 15), (151, 152, 41, 39), (152, 34, 40, 41), (19, 47, 51, 52), (162, 159, 34, 152), (38, 39, 126), (145, 142, 42, 44), (34, 150, 38, 40), (150, 151, 39, 38), (44, 42, 43), (45, 44, 43), (145, 44, 45, 144), (143, 144, 45, 43), (25, 33, 83, 81), (33, 32, 84, 83), (10, 8, 19), (2, 8, 17), (20, 48, 49, 21), (21, 49, 47, 18), (19, 0, 47), (4, 2, 48, 20), (54, 52, 57), (51, 59, 56), (47, 49, 59, 51), (49, 48, 58, 59), (10, 19, 52, 54), (48, 17, 55, 58), (74, 76, 61, 64), (59, 58, 50), (58, 55, 53, 50), (55, 54, 53), (52, 51, 56, 57), (78, 77, 62, 63), (77, 75, 65, 62), (79, 78, 63, 60), (79, 60, 61, 76), (61, 60, 71, 70), (68, 69, 72, 73), (62, 65, 66), (64, 61, 70, 67), (65, 64, 67, 66), (60, 63, 71), (67, 70, 71, 66), (154, 69, 62, 66), (69, 154, 72), (154, 153, 73, 72), (153, 68, 73), (63, 62, 69, 68), (75, 59, 50, 74), (54, 79, 76, 53), (54, 57, 78, 79), (56, 59, 75, 77), (65, 75, 74, 64), (57, 56, 77, 78), (86, 87, 97), (84, 85, 88, 46), (83, 84, 46, 80), (81, 83, 80, 95), (80, 46, 82, 90), (95, 80, 90, 96), (97, 87, 92, 98), (46, 88, 93, 82), (112, 111, 113, 114), (100, 117, 116, 101), (98, 92, 106, 110), (93, 98, 110, 109), (89, 95, 96, 94), (89, 81, 95), (88, 97, 98, 93), (85, 86, 97, 88), (96, 90, 105, 107), (94, 96, 107, 108), (82, 93, 109, 104), (90, 82, 104, 105), (122, 120, 116, 115), (121, 124, 111, 112), (123, 122, 115, 102), (118, 123, 102, 91), (120, 119, 101, 116), (124, 118, 91, 111), (111, 91, 113), (114, 113, 103, 99), (91, 102, 103, 113), (102, 115, 117, 103), (115, 116, 117), (99, 103, 117, 100), (107, 105, 118, 124), (110, 106, 119, 120), (105, 104, 123, 118), (104, 109, 122, 123), (107, 124, 121), (109, 110, 120, 122), (107, 121, 125), (108, 107, 125), (39, 41, 129, 128), (41, 40, 127), (136, 38, 126), (131, 128, 132, 135), (41, 127, 130, 129), (127, 126, 131, 130), (126, 39, 128, 131), (132, 133, 134, 135), (128, 129, 133, 132), (130, 131, 135, 134), (129, 130, 134, 133), (40, 38, 136, 137), (40, 137, 127), (138, 136, 126, 139), (142, 138, 139, 143), (126, 127, 140, 139), (137, 141, 140, 127), (137, 136, 138, 141), (42, 142, 143, 43), (139, 140, 144, 143), (141, 145, 144, 140), (141, 138, 142, 145), (158, 155, 147, 149), (157, 158, 149, 146), (156, 157, 146, 148), (155, 156, 148, 147), (28, 29, 36, 35), (159, 160, 150, 34), (71, 63, 68, 153), (66, 71, 153, 154), (17, 10, 54, 55), (161, 162, 152, 151), (36, 37, 156, 155), (37, 15, 157, 156), (15, 35, 158, 157), (35, 36, 155, 158), (147, 148, 162, 161), (146, 149, 160, 159), (148, 146, 159, 162), (149, 147, 161, 160)])
me_cube_005.polygons.foreach_set('use_smooth', [True] * 166)
_uv = me_cube_005.uv_layers.new(name='UVMap')
_uv.uv.foreach_set('vector', [0.8384, 0.6037, 0.8404, 0.483, 0.9185, 0.4873, 0.9346, 0.5737, 0.3388, 0.03751, 0.3472, 0.1083, 0.2575, 0.1277, 0.2448, 0.002469, 0.2152, 0.8147, 0.1323, 0.776, 0.1356, 0.7037, 0.2575, 0.1277, 0.3472, 0.1083, 0.384, 0.2261, 0.29, 0.2507, 0.7813, 0.5141, 0.7647, 0.6314, 0.6845, 0.6296, 0.6901, 0.5166, 0.6845, 0.6296, 0.7647, 0.6314, 0.7742, 0.7526, 0.6832, 0.747, 0.7813, 0.5141, 0.6901, 0.5166, 0.6945, 0.4136, 0.7279, 0.4286, 0.4086, 0.02771, 0.4279, 0.1169, 0.3472, 0.1083, 0.3388, 0.03751, 0.3937, 0.3431, 0.3184, 0.3355, 0.3472, 0.2912, 0.3953, 0.315, 0.29, 0.2507, 0.384, 0.2261, 0.3472, 0.2912, 0.3472, 0.1083, 0.4279, 0.1169, 0.4516, 0.2194, 0.384, 0.2261, 0.9185, 0.4873, 0.8404, 0.483, 0.8379, 0.3879, 0.9247, 0.3871, 0.61, 0.3388, 0.6083, 0.4611, 0.5328, 0.4559, 0.6783, 0.3395, 0.6783, 0.4631, 0.6083, 0.4611, 0.3937, 0.3431, 0.4537, 0.3333, 0.4399, 0.4004, 0.3862, 0.3939, 0.3184, 0.3355, 0.3937, 0.3431, 0.3862, 0.3939, 0.3334, 0.3945, 0.6832, 0.747, 0.7742, 0.7526, 0.7813, 0.8391, 0.8379, 0.3879, 0.838, 0.2655, 0.9346, 0.2682, 0.6932, 0.8593, 0.6832, 0.747, 0.7813, 0.8391, 0.9247, 0.3871, 0.8379, 0.3879, 0.9346, 0.2682, 0.8329, 0.088, 0.6628, 0.09854, 0.6681, 0.0292, 0.8284, 0.002469, 0.384, 0.2261, 0.4516, 0.2194, 0.428, 0.294, 0.4537, 0.3333, 0.3937, 0.3431, 0.3953, 0.315, 0.428, 0.294, 0.3184, 0.3355, 0.29, 0.2507, 0.3472, 0.2912, 0.5607, 0.2284, 0.5627, 0.2937, 0.4818, 0.2839, 0.4692, 0.2188, 0.4516, 0.2194, 0.4537, 0.3333, 0.428, 0.294, 0.8966, 0.2248, 0.8409, 0.2226, 0.8436, 0.1892, 0.8814, 0.1921, 0.3862, 0.3939, 0.4399, 0.4004, 0.4269, 0.4383, 0.385, 0.4266, 0.6932, 0.8593, 0.7813, 0.8391, 0.747, 0.8854, 0.9346, 0.2682, 0.838, 0.2655, 0.8409, 0.2226, 0.8966, 0.2248, 0.5458, 0.7123, 0.6016, 0.7113, 0.6035, 0.8519, 0.5498, 0.8545, 0.6636, 0.1678, 0.6628, 0.09854, 0.8329, 0.088, 0.8019, 0.1719, 0.8019, 0.1719, 0.8329, 0.271, 0.6714, 0.2439, 0.6636, 0.1678, 0.4909, 0.06961, 0.4938, 0.108, 0.4853, 0.1082, 0.4815, 0.07104, 0.4938, 0.108, 0.4723, 0.163, 0.4626, 0.1628, 0.4853, 0.1082, 0.1356, 0.7037, 0.07291, 0.7024, 0.08705, 0.5554, 0.1453, 0.5559, 0.5678, 0.1047, 0.5566, 0.1649, 0.4723, 0.163, 0.4938, 0.108, 0.3373, 0.7262, 0.3361, 0.7948, 0.2835, 0.779, 0.06628, 0.9108, 0.06576, 0.9451, 0.02863, 0.9376, 0.03173, 0.92, 0.4723, 0.163, 0.4692, 0.2188, 0.4586, 0.2177, 0.4626, 0.1628, 0.4692, 0.2188, 0.4818, 0.2839, 0.4723, 0.2829, 0.4586, 0.2177, 0.03064, 0.9128, 0.01309, 0.9161, 0.002469, 0.8504, 0.0204, 0.8567, 0.03064, 0.9128, 0.002469, 0.8504, 0.0657, 0.9057, 0.03064, 0.9128, 0.0204, 0.8567, 0.05109, 0.8563, 0.04723, 0.8293, 0.0511, 0.8562, 0.02041, 0.8567, 0.01652, 0.8381, 0.6932, 0.8593, 0.747, 0.8854, 0.7372, 0.914, 0.6964, 0.9001, 0.3334, 0.3945, 0.3862, 0.3939, 0.385, 0.4266, 0.348, 0.424, 0.2083, 0.695, 0.2152, 0.8147, 0.1356, 0.7037, 0.61, 0.3388, 0.6783, 0.3395, 0.6083, 0.4611, 0.5162, 0.4319, 0.5328, 0.4559, 0.4609, 0.4852, 0.4586, 0.4778, 0.7282, 0.3388, 0.7334, 0.345, 0.7279, 0.4286, 0.6945, 0.4136, 0.1356, 0.7037, 0.1323, 0.776, 0.07291, 0.7024, 0.8384, 0.6037, 0.9346, 0.5737, 0.8689, 0.7012, 0.8419, 0.7161, 0.2057, 0.5255, 0.1453, 0.5559, 0.1449, 0.5162, 0.08705, 0.5554, 0.02429, 0.5206, 0.0867, 0.5117, 0.07291, 0.7024, 0.002469, 0.6666, 0.02429, 0.5206, 0.08705, 0.5554, 0.4609, 0.4852, 0.5328, 0.4559, 0.549, 0.6332, 0.5037, 0.6341, 0.2083, 0.695, 0.1356, 0.7037, 0.1453, 0.5559, 0.2057, 0.5255, 0.5328, 0.4559, 0.6083, 0.4611, 0.602, 0.6387, 0.549, 0.6332, 0.5498, 0.8545, 0.6035, 0.8519, 0.604, 0.8674, 0.5499, 0.8702, 0.5037, 0.6341, 0.549, 0.6332, 0.5458, 0.7123, 0.549, 0.6332, 0.602, 0.6387, 0.6016, 0.7113, 0.5458, 0.7123, 0.602, 0.6387, 0.6413, 0.6381, 0.6016, 0.7113, 0.1453, 0.5559, 0.08705, 0.5554, 0.0867, 0.5117, 0.1449, 0.5162, 0.1636, 0.3178, 0.08505, 0.3201, 0.08623, 0.3033, 0.1665, 0.2988, 0.08505, 0.3201, 0.04157, 0.3157, 0.04148, 0.2992, 0.08623, 0.3033, 0.2124, 0.3223, 0.1636, 0.3178, 0.1665, 0.2988, 0.2152, 0.3065, 0.6544, 0.842, 0.6558, 0.8593, 0.604, 0.8674, 0.6035, 0.8519, 0.9456, 0.195, 0.9434, 0.1405, 0.9958, 0.141, 0.9956, 0.1953, 0.1642, 0.2704, 0.08043, 0.2749, 0.07925, 0.1978, 0.1474, 0.195, 0.9395, 0.3604, 0.9457, 0.3124, 0.9957, 0.3127, 0.9481, 0.2514, 0.9456, 0.195, 0.9956, 0.1953, 0.9955, 0.2514, 0.9457, 0.3124, 0.9481, 0.2514, 0.9955, 0.2514, 0.9957, 0.3127, 0.9434, 0.1405, 0.9417, 0.08886, 0.9958, 0.141, 0.09152, 0.002943, 0.1492, 0.002469, 0.1692, 0.05444, 0.0688, 0.06162, 0.9966, 0.376, 0.9572, 0.3823, 0.9395, 0.3604, 0.9957, 0.3127, 0.9572, 0.3823, 0.9966, 0.376, 0.9975, 0.4457, 0.07179, 0.1266, 0.1605, 0.1215, 0.1474, 0.195, 0.07925, 0.1978, 0.9965, 0.07517, 0.9586, 0.06679, 0.9975, 0.002469, 0.1665, 0.2988, 0.08623, 0.3033, 0.08043, 0.2749, 0.1642, 0.2704, 0.4931, 0.8454, 0.499, 0.6452, 0.5458, 0.7123, 0.5498, 0.8545, 0.6483, 0.647, 0.6544, 0.842, 0.6035, 0.8519, 0.6016, 0.7113, 0.2057, 0.5255, 0.1449, 0.5162, 0.1636, 0.3178, 0.2124, 0.3223, 0.0867, 0.5117, 0.02429, 0.5206, 0.04157, 0.3157, 0.08505, 0.3201, 0.4917, 0.8632, 0.4931, 0.8454, 0.5498, 0.8545, 0.5499, 0.8702, 0.1449, 0.5162, 0.0867, 0.5117, 0.08505, 0.3201, 0.1636, 0.3178, 0.8436, 0.1892, 0.8444, 0.168, 0.8614, 0.168, 0.385, 0.4266, 0.4269, 0.4383, 0.4285, 0.4655, 0.3829, 0.469, 0.348, 0.424, 0.385, 0.4266, 0.3829, 0.469, 0.3462, 0.4617, 0.6964, 0.9001, 0.7372, 0.914, 0.7265, 0.9466, 0.7101, 0.937, 0.3462, 0.4617, 0.3829, 0.469, 0.3859, 0.501, 0.3111, 0.482, 0.2594, 0.4572, 0.2807, 0.4532, 0.2881, 0.4937, 0.2426, 0.5059, 0.8614, 0.168, 0.8444, 0.168, 0.8415, 0.1414, 0.8678, 0.1425, 0.3829, 0.469, 0.4285, 0.4655, 0.4356, 0.498, 0.3859, 0.501, 0.3087, 0.6607, 0.3248, 0.6451, 0.3497, 0.6559, 0.3427, 0.6795, 0.8709, 0.002469, 0.8961, 0.01378, 0.8831, 0.03985, 0.8553, 0.03492, 0.8678, 0.1425, 0.8415, 0.1414, 0.8431, 0.09029, 0.874, 0.09271, 0.8923, 0.1401, 0.8678, 0.1425, 0.874, 0.09271, 0.9053, 0.09795, 0.2309, 0.4693, 0.2594, 0.4572, 0.2426, 0.5059, 0.2201, 0.5082, 0.6869, 0.9228, 0.6964, 0.9001, 0.7101, 0.937, 0.8802, 0.1673, 0.8614, 0.168, 0.8678, 0.1425, 0.8923, 0.1401, 0.8814, 0.1921, 0.8436, 0.1892, 0.8614, 0.168, 0.8802, 0.1673, 0.2426, 0.5059, 0.2881, 0.4937, 0.3287, 0.559, 0.2596, 0.5589, 0.2201, 0.5082, 0.2426, 0.5059, 0.2596, 0.5589, 0.232, 0.5563, 0.3859, 0.501, 0.4356, 0.498, 0.4405, 0.5473, 0.3915, 0.5561, 0.3111, 0.482, 0.3859, 0.501, 0.3915, 0.5561, 0.3287, 0.559, 0.9115, 0.06601, 0.8766, 0.06635, 0.8831, 0.03985, 0.9147, 0.0296, 0.2644, 0.6068, 0.2851, 0.5948, 0.3248, 0.6451, 0.3087, 0.6607, 0.3966, 0.5911, 0.4408, 0.5841, 0.4381, 0.626, 0.3994, 0.6307, 0.349, 0.5942, 0.3966, 0.5911, 0.3994, 0.6307, 0.3575, 0.6335, 0.8766, 0.06635, 0.8475, 0.06297, 0.8553, 0.03492, 0.8831, 0.03985, 0.2851, 0.5948, 0.349, 0.5942, 0.3575, 0.6335, 0.3248, 0.6451, 0.3248, 0.6451, 0.3575, 0.6335, 0.3497, 0.6559, 0.3427, 0.6795, 0.3497, 0.6559, 0.4013, 0.6613, 0.4045, 0.6886, 0.3575, 0.6335, 0.3994, 0.6307, 0.4013, 0.6613, 0.3497, 0.6559, 0.3994, 0.6307, 0.4381, 0.626, 0.4465, 0.6521, 0.4013, 0.6613, 0.9147, 0.0296, 0.8831, 0.03985, 0.8961, 0.01378, 0.4045, 0.6886, 0.4013, 0.6613, 0.4465, 0.6521, 0.4537, 0.681, 0.2596, 0.5589, 0.3287, 0.559, 0.349, 0.5942, 0.2851, 0.5948, 0.874, 0.09271, 0.8431, 0.09029, 0.8475, 0.06297, 0.8766, 0.06635, 0.3287, 0.559, 0.3915, 0.5561, 0.3966, 0.5911, 0.349, 0.5942, 0.3915, 0.5561, 0.4405, 0.5473, 0.4408, 0.5841, 0.3966, 0.5911, 0.2596, 0.5589, 0.2851, 0.5948, 0.2644, 0.6068, 0.9053, 0.09795, 0.874, 0.09271, 0.8766, 0.06635, 0.9115, 0.06601, 0.2596, 0.5589, 0.2644, 0.6068, 0.2272, 0.5729, 0.232, 0.5563, 0.2596, 0.5589, 0.2272, 0.5729, 0.3373, 0.8951, 0.2998, 0.901, 0.2865, 0.884, 0.3026, 0.8648, 0.1301, 0.8429, 0.1177, 0.9024, 0.08686, 0.8623, 0.3145, 0.7185, 0.3373, 0.7262, 0.2835, 0.779, 0.2756, 0.8178, 0.2983, 0.8222, 0.2729, 0.8469, 0.2642, 0.8385, 0.2998, 0.901, 0.2544, 0.9098, 0.2583, 0.8871, 0.2865, 0.884, 0.2425, 0.7921, 0.2835, 0.779, 0.2756, 0.8178, 0.2585, 0.8103, 0.2835, 0.779, 0.3361, 0.7948, 0.2983, 0.8222, 0.2756, 0.8178, 0.2729, 0.8469, 0.2683, 0.8587, 0.2559, 0.8477, 0.2642, 0.8385, 0.3026, 0.8648, 0.2865, 0.884, 0.2683, 0.8587, 0.2729, 0.8469, 0.2585, 0.8103, 0.2756, 0.8178, 0.2642, 0.8385, 0.2544, 0.831, 0.2865, 0.884, 0.2583, 0.8871, 0.2541, 0.8668, 0.2683, 0.8587, 0.1177, 0.9024, 0.1301, 0.9577, 0.1063, 0.9537, 0.09851, 0.9049, 0.1177, 0.9024, 0.09851, 0.9049, 0.08686, 0.8623, 0.2812, 0.7075, 0.3145, 0.7185, 0.2835, 0.779, 0.2555, 0.7695, 0.2751, 0.7055, 0.2812, 0.7075, 0.2555, 0.7695, 0.2504, 0.7677, 0.0808, 0.8196, 0.08686, 0.8623, 0.05655, 0.8572, 0.05246, 0.8278, 0.09851, 0.9049, 0.07131, 0.9057, 0.05655, 0.8572, 0.08686, 0.8623, 0.09851, 0.9049, 0.1063, 0.9537, 0.07208, 0.9464, 0.07189, 0.9105, 0.2391, 0.6936, 0.2751, 0.7055, 0.2504, 0.7677, 0.2201, 0.7574, 0.05246, 0.8278, 0.05655, 0.8572, 0.0511, 0.8562, 0.04723, 0.8293, 0.07131, 0.9057, 0.0657, 0.9057, 0.05109, 0.8563, 0.05655, 0.8572, 0.07189, 0.9105, 0.07208, 0.9464, 0.06576, 0.9451, 0.06628, 0.9108, 0.6616, 0.2424, 0.6534, 0.3065, 0.6442, 0.3051, 0.6517, 0.2411, 0.6548, 0.1676, 0.6616, 0.2424, 0.6517, 0.2411, 0.646, 0.1674, 0.6531, 0.09905, 0.6548, 0.1676, 0.646, 0.1674, 0.6436, 0.09952, 0.6587, 0.03093, 0.6531, 0.09905, 0.6436, 0.09952, 0.6493, 0.03265, 0.8329, 0.271, 0.8219, 0.3339, 0.6628, 0.3079, 0.6714, 0.2439, 0.5566, 0.1649, 0.5607, 0.2284, 0.4692, 0.2188, 0.4723, 0.163, 0.9958, 0.141, 0.9417, 0.08886, 0.9586, 0.06679, 0.9965, 0.07517, 0.0688, 0.06162, 0.1692, 0.05444, 0.1605, 0.1215, 0.07179, 0.1266, 0.6083, 0.4611, 0.6783, 0.4631, 0.6413, 0.6381, 0.602, 0.6387, 0.5706, 0.05423, 0.5678, 0.1047, 0.4938, 0.108, 0.4909, 0.06961, 0.6681, 0.0292, 0.6628, 0.09854, 0.6531, 0.09905, 0.6587, 0.03093, 0.6628, 0.09854, 0.6636, 0.1678, 0.6548, 0.1676, 0.6531, 0.09905, 0.6636, 0.1678, 0.6714, 0.2439, 0.6616, 0.2424, 0.6548, 0.1676, 0.6714, 0.2439, 0.6628, 0.3079, 0.6534, 0.3065, 0.6616, 0.2424, 0.6493, 0.03265, 0.6436, 0.09952, 0.5678, 0.1047, 0.5706, 0.05423, 0.646, 0.1674, 0.6517, 0.2411, 0.5607, 0.2284, 0.5566, 0.1649, 0.6436, 0.09952, 0.646, 0.1674, 0.5566, 0.1649, 0.5678, 0.1047, 0.6517, 0.2411, 0.6442, 0.3051, 0.5627, 0.2937, 0.5607, 0.2284])
me_cube_005.use_remesh_fix_poles = True
me_cube_005.use_remesh_preserve_attributes = False
me_cube_005.use_mirror_vertex_groups = False
me_cube_005.update()
arm_armature = bpy.data.armatures.new('Armature')  # bones are not reproduced

# ---- objects
ob_fm_lowpoly = bpy.data.objects.new('FM-lowpoly', me_cube_001)
ob_m_lowpoly = bpy.data.objects.new('M-lowpoly', me_cube_005)
ob_lowpolyguy_rig = bpy.data.objects.new('LowPolyGuy-Rig', arm_armature)

# ---- transforms, parenting, visibility, modifiers, constraints
ob_fm_lowpoly.parent = ob_lowpolyguy_rig
ob_fm_lowpoly.location = (0.0, 0.0, 0.0)
ob_fm_lowpoly.rotation_euler = (1.571, -0.0, 0.0)
ob_fm_lowpoly.lineart.crease_threshold = 0.0
_vg = ob_fm_lowpoly.vertex_groups.new(name='DEF.Hips')
for _i, _w in zip([0, 1, 2, 3, 4, 5, 6, 7, 8, 9, 18, 20, 21, 47, 48], [0.5, 0.25, 0.5, 0.25, 0.5, 0.25, 0.5, 0.25, 0.5, 0.25, 0.4, 0.4, 0.4, 0.5, 0.5]): _vg.add([_i], _w, 'REPLACE')
_vg = ob_fm_lowpoly.vertex_groups.new(name='DEF.Spine')
for _i, _w in zip([0, 1, 2, 3, 4, 5, 6, 7, 8, 9, 12, 13, 16, 159, 160, 164], [0.25, 0.5, 0.25, 0.5, 0.25, 0.5, 0.25, 0.5, 0.25, 0.5, 0.25, 0.25, 0.2, 0.25, 0.25, 0.1]): _vg.add([_i], _w, 'REPLACE')
_vg = ob_fm_lowpoly.vertex_groups.new(name='DEF.Chest')
for _i, _w in zip([11, 12, 13, 14, 16, 22, 23, 24, 25, 26, 27, 28, 29, 30, 31, 32, 33, 81, 83, 84, 85, 86, 159, 160, 161, 162, 163, 164], [0.5, 0.25, 0.5, 0.5, 0.1, 0.5, 0.25, 0.5, 0.5, 0.25, 0.1, 0.1, 0.1, 0.5, 0.5, 0.5, 0.5, 0.25, 0.25, 0.25, 0.25, 0.25, 0.25, 0.25, 0.05, 0.05, 0.05, 0.05]): _vg.add([_i], _w, 'REPLACE')
_vg = ob_fm_lowpoly.vertex_groups.new(name='DEF.Neck')
for _i, _w in zip([25, 30, 31, 32, 33, 46, 80, 81, 83, 84, 85, 86, 87, 88, 89, 95, 97], [0.35, 0.35, 0.35, 0.35, 0.35, 0.35, 0.35, 0.5, 0.5, 0.5, 0.5, 0.5, 0.35, 0.35, 0.35, 0.35, 0.35]): _vg.add([_i], _w, 'REPLACE')
_vg = ob_fm_lowpoly.vertex_groups.new(name='DEF.Head')
for _i, _w in zip([46, 80, 82, 87, 88, 89, 90, 91, 92, 93, 94, 95, 96, 97, 98, 99, 100, 101, 102, 103, 104, 105, 106, 107, 108, 109, 110, 111, 112, 113, 114, 115, 116, 117, 118, 119, 120, 121, 122, 123, 124, 125], [0.5, 0.5, 0.5, 0.5, 0.5, 0.5, 0.5, 0.5, 0.5, 0.5, 0.5, 0.5, 0.5, 0.5, 0.5, 0.5, 0.5, 0.5, 0.5, 0.5, 0.5, 0.5, 0.5, 0.5, 0.5, 0.5, 0.5, 0.5, 0.5, 0.5, 0.5, 0.5, 0.5, 0.5, 0.5, 0.5, 0.5, 0.5, 0.5, 0.5, 0.5, 0.5]): _vg.add([_i], _w, 'REPLACE')
_vg = ob_fm_lowpoly.vertex_groups.new(name='DEF.Shoulder.L')
for _i, _w in zip([11, 12, 16, 22, 23, 26, 27, 28, 29, 31, 32, 33, 161, 162, 163, 164], [0.25, 0.5, 0.25, 0.5, 0.5, 0.5, 0.25, 0.25, 0.25, 0.25, 0.25, 0.25, 0.125, 0.125, 0.125, 0.125]): _vg.add([_i], _w, 'REPLACE')
_vg = ob_fm_lowpoly.vertex_groups.new(name='DEF.UpArm.L')
for _i, _w in zip([12, 15, 16, 22, 23, 26, 27, 28, 29, 35, 36, 37, 155, 156, 157, 158, 161, 162, 163, 164], [0.25, 0.5, 0.25, 0.25, 0.25, 0.25, 0.5, 0.5, 0.5, 0.5, 0.5, 0.5, 0.25, 0.25, 0.25, 0.25, 0.5, 0.5, 0.5, 0.375]): _vg.add([_i], _w, 'REPLACE')
_vg = ob_fm_lowpoly.vertex_groups.new(name='DEF.ForArm.L')
for _i, _w in zip([34, 146, 147, 148, 149, 150, 151, 152, 155, 156, 157, 158], [0.5, 0.5, 0.5, 0.5, 0.5, 0.5, 0.5, 0.5, 0.25, 0.25, 0.25, 0.25]): _vg.add([_i], _w, 'REPLACE')
_vg = ob_fm_lowpoly.vertex_groups.new(name='DEF.Hand.L')
for _i, _w in zip([34, 38, 39, 40, 41, 126, 127, 136, 137, 150, 151, 152], [0.25, 0.5, 0.5, 0.5, 0.5, 0.5, 0.25, 0.5, 0.5, 0.25, 0.25, 0.25]): _vg.add([_i], _w, 'REPLACE')
_vg = ob_fm_lowpoly.vertex_groups.new(name='DEF.Finger-01.L')
for _i, _w in zip([126, 127, 136, 137, 138, 139, 140, 141], [0.35, 0.35, 0.35, 0.35, 0.35, 0.35, 0.35, 0.35]): _vg.add([_i], _w, 'REPLACE')
_vg = ob_fm_lowpoly.vertex_groups.new(name='DEF.Finger-02.L')
for _i, _w in zip([42, 43, 44, 45, 142, 143, 144, 145], [0.35, 0.35, 0.35, 0.35, 0.35, 0.35, 0.35, 0.35]): _vg.add([_i], _w, 'REPLACE')
_vg = ob_fm_lowpoly.vertex_groups.new(name='DEF.Thumbs-01.L')
for _i, _w in zip([38, 39, 40, 41, 126, 127], [0.25, 0.35, 0.25, 0.35, 0.35, 0.35]): _vg.add([_i], _w, 'REPLACE')
_vg = ob_fm_lowpoly.vertex_groups.new(name='DEF.Thumbs-02.L')
for _i, _w in zip([39, 41, 126, 127, 128, 129, 130, 131], [0.35, 0.35, 0.35, 0.35, 0.35, 0.35, 0.35, 0.35]): _vg.add([_i], _w, 'REPLACE')
_vg = ob_fm_lowpoly.vertex_groups.new(name='DEF.Thumbs-03.L')
for _i, _w in zip([128, 129, 130, 131, 132, 133, 134, 135], [0.35, 0.35, 0.35, 0.35, 0.35, 0.35, 0.35, 0.35]): _vg.add([_i], _w, 'REPLACE')
_vg = ob_fm_lowpoly.vertex_groups.new(name='DEF.Shoulder.R')
_vg = ob_fm_lowpoly.vertex_groups.new(name='DEF.UpArm.R')
_vg = ob_fm_lowpoly.vertex_groups.new(name='DEF.ForArm.R')
_vg = ob_fm_lowpoly.vertex_groups.new(name='DEF.Hand.R')
_vg = ob_fm_lowpoly.vertex_groups.new(name='DEF.Finger-01.R')
_vg = ob_fm_lowpoly.vertex_groups.new(name='DEF.Finger-02.R')
_vg = ob_fm_lowpoly.vertex_groups.new(name='DEF.Thumbs-01.R')
_vg = ob_fm_lowpoly.vertex_groups.new(name='DEF.Thumbs-02.R')
_vg = ob_fm_lowpoly.vertex_groups.new(name='DEF.Thumbs-03.R')
_vg = ob_fm_lowpoly.vertex_groups.new(name='DEF.Upleg.L')
for _i, _w in zip([0, 2, 4, 8, 10, 17, 18, 19, 20, 21, 47, 48, 49, 51, 52, 54, 55, 58, 59], [0.1, 0.1, 0.25, 0.1, 0.5, 0.5, 0.35, 0.5, 0.35, 0.35, 0.5, 0.5, 0.5, 0.5, 0.5, 0.5, 0.5, 0.5, 0.5]): _vg.add([_i], _w, 'REPLACE')
_vg = ob_fm_lowpoly.vertex_groups.new(name='DEF.Forleg.L')
for _i, _w in zip([50, 53, 54, 55, 56, 57, 58, 59, 74, 75, 76, 77, 78, 79], [0.5, 0.5, 0.2, 0.2, 0.5, 0.5, 0.2, 0.2, 0.5, 0.5, 0.5, 0.5, 0.5, 0.5]): _vg.add([_i], _w, 'REPLACE')
_vg = ob_fm_lowpoly.vertex_groups.new(name='DEF.Foot.L')
for _i, _w in zip([60, 61, 62, 63, 64, 65, 66, 67, 70, 71, 74, 75, 76, 77, 78, 79], [0.5, 0.5, 0.5, 0.5, 0.5, 0.5, 0.5, 0.5, 0.5, 0.5, 0.1, 0.1, 0.1, 0.1, 0.1, 0.1]): _vg.add([_i], _w, 'REPLACE')
_vg = ob_fm_lowpoly.vertex_groups.new(name='DEF.Toe.L')
for _i, _w in zip([68, 69, 72, 73, 153, 154], [0.5, 0.5, 0.5, 0.5, 0.5, 0.5]): _vg.add([_i], _w, 'REPLACE')
_vg = ob_fm_lowpoly.vertex_groups.new(name='DEF.Upleg.R')
_vg = ob_fm_lowpoly.vertex_groups.new(name='DEF.Forleg.R')
_vg = ob_fm_lowpoly.vertex_groups.new(name='DEF.Foot.R')
_vg = ob_fm_lowpoly.vertex_groups.new(name='DEF.Toe.R')
_m = ob_fm_lowpoly.modifiers.new('Mirror', 'MIRROR')
_m.use_clip = True
_m = ob_fm_lowpoly.modifiers.new('Armature', 'ARMATURE')
_m.object = ob_lowpolyguy_rig
ob_m_lowpoly.parent = ob_lowpolyguy_rig
ob_m_lowpoly.location = (0.0, 0.0, 0.0)
ob_m_lowpoly.rotation_euler = (1.571, -0.0, 0.0)
ob_m_lowpoly.lineart.crease_threshold = 0.0
_vg = ob_m_lowpoly.vertex_groups.new(name='DEF.Hips')
for _i, _w in zip([0, 2, 4, 6, 8, 18, 20, 21, 47, 48], [0.5, 0.5, 0.5, 0.5, 0.6, 0.5, 0.5, 0.5, 0.25, 0.25]): _vg.add([_i], _w, 'REPLACE')
_vg = ob_m_lowpoly.vertex_groups.new(name='DEF.Spine')
for _i, _w in zip([0, 1, 2, 3, 4, 5, 6, 7, 8, 9, 11, 12, 13, 14, 16], [0.25, 0.5, 0.25, 0.5, 0.25, 0.5, 0.25, 0.5, 0.25, 0.5, 0.15, 0.15, 0.15, 0.15, 0.15]): _vg.add([_i], _w, 'REPLACE')
_vg = ob_m_lowpoly.vertex_groups.new(name='DEF.Chest')
for _i, _w in zip([1, 3, 5, 7, 9, 11, 12, 13, 14, 16, 22, 23, 24, 25, 30, 31, 32, 33, 85, 86], [0.2482, 0.2482, 0.2482, 0.2482, 0.2482, 0.5, 0.5, 0.5, 0.5, 0.25, 0.5, 0.5, 0.5, 0.5, 0.5, 0.5, 0.5, 0.5, 0.15, 0.15]): _vg.add([_i], _w, 'REPLACE')
_vg = ob_m_lowpoly.vertex_groups.new(name='DEF.Neck')
for _i, _w in zip([25, 30, 31, 32, 33, 46, 80, 81, 83, 84, 85, 86, 87, 88, 89, 95, 97], [0.25, 0.25, 0.25, 0.25, 0.25, 0.25, 0.25, 0.5, 0.5, 0.5, 0.5, 0.5, 0.25, 0.25, 0.25, 0.25, 0.25]): _vg.add([_i], _w, 'REPLACE')
_vg = ob_m_lowpoly.vertex_groups.new(name='DEF.Head')
for _i, _w in zip([46, 80, 82, 87, 88, 89, 90, 91, 92, 93, 94, 95, 96, 97, 98, 99, 100, 101, 102, 103, 104, 105, 106, 107, 108, 109, 110, 111, 112, 113, 114, 115, 116, 117, 118, 119, 120, 121, 122, 123, 124, 125], [0.5, 0.5, 0.5, 0.5, 0.5, 0.5, 0.5, 0.5, 0.5, 0.5, 0.5, 0.5, 0.5, 0.5, 0.5, 0.5, 0.5, 0.5, 0.5, 0.5, 0.5, 0.5, 0.5, 0.5, 0.5, 0.5, 0.5, 0.5, 0.5, 0.5, 0.5, 0.5, 0.5, 0.5, 0.5, 0.5, 0.5, 0.5, 0.5, 0.5, 0.5, 0.5]): _vg.add([_i], _w, 'REPLACE')
_vg = ob_m_lowpoly.vertex_groups.new(name='DEF.Shoulder.L')
for _i, _w in zip([11, 12, 16, 22, 23, 26, 27, 28, 29, 31, 32, 33], [0.35, 0.35, 0.35, 0.35, 0.35, 0.35, 0.35, 0.35, 0.5, 0.25, 0.25, 0.25]): _vg.add([_i], _w, 'REPLACE')
_vg = ob_m_lowpoly.vertex_groups.new(name='DEF.UpArm.L')
for _i, _w in zip([15, 16, 27, 28, 29, 35, 36, 37, 155, 156, 157, 158], [0.5, 0.25, 0.5, 0.5, 0.5, 0.5, 0.5, 0.5, 0.25, 0.25, 0.25, 0.25]): _vg.add([_i], _w, 'REPLACE')
_vg = ob_m_lowpoly.vertex_groups.new(name='DEF.ForArm.L')
for _i, _w in zip([34, 146, 147, 148, 149, 150, 151, 152, 155, 156, 157, 158, 159, 160, 161, 162], [0.5, 0.5, 0.5, 0.5, 0.5, 0.5, 0.5, 0.5, 0.25, 0.25, 0.25, 0.25, 0.5, 0.5, 0.5, 0.5]): _vg.add([_i], _w, 'REPLACE')
_vg = ob_m_lowpoly.vertex_groups.new(name='DEF.Hand.L')
for _i, _w in zip([34, 38, 39, 40, 41, 126, 127, 136, 137, 150, 151, 152, 159, 160, 161, 162], [0.5, 0.5, 0.5, 0.5, 0.5, 0.25, 0.25, 0.5, 0.5, 0.5, 0.5, 0.5, 0.25, 0.25, 0.25, 0.25]): _vg.add([_i], _w, 'REPLACE')
_vg = ob_m_lowpoly.vertex_groups.new(name='DEF.Finger-01.L')
for _i, _w in zip([126, 127, 136, 137, 138, 139, 140, 141], [0.5, 0.5, 0.5, 0.5, 0.5, 0.5, 0.5, 0.5]): _vg.add([_i], _w, 'REPLACE')
_vg = ob_m_lowpoly.vertex_groups.new(name='DEF.Finger-02.L')
for _i, _w in zip([42, 43, 44, 45, 142, 143, 144, 145], [0.5, 0.5, 0.5, 0.5, 0.5, 0.5, 0.5, 0.5]): _vg.add([_i], _w, 'REPLACE')
_vg = ob_m_lowpoly.vertex_groups.new(name='DEF.Thumbs-01.L')
for _i, _w in zip([39, 41, 126, 127], [0.5, 0.5, 0.5, 0.5]): _vg.add([_i], _w, 'REPLACE')
_vg = ob_m_lowpoly.vertex_groups.new(name='DEF.Thumbs-02.L')
for _i, _w in zip([39, 41, 126, 127, 128, 129, 130, 131], [0.5, 0.5, 0.5, 0.5, 0.5, 0.5, 0.5, 0.5]): _vg.add([_i], _w, 'REPLACE')
_vg = ob_m_lowpoly.vertex_groups.new(name='DEF.Thumbs-03.L')
for _i, _w in zip([128, 129, 130, 131, 132, 133, 134, 135], [0.25, 0.25, 0.25, 0.25, 0.5, 0.5, 0.5, 0.5]): _vg.add([_i], _w, 'REPLACE')
_vg = ob_m_lowpoly.vertex_groups.new(name='DEF.Shoulder.R')
_vg = ob_m_lowpoly.vertex_groups.new(name='DEF.UpArm.R')
_vg = ob_m_lowpoly.vertex_groups.new(name='DEF.ForArm.R')
_vg = ob_m_lowpoly.vertex_groups.new(name='DEF.Hand.R')
_vg = ob_m_lowpoly.vertex_groups.new(name='DEF.Finger-01.R')
_vg = ob_m_lowpoly.vertex_groups.new(name='DEF.Finger-02.R')
_vg = ob_m_lowpoly.vertex_groups.new(name='DEF.Thumbs-01.R')
_vg = ob_m_lowpoly.vertex_groups.new(name='DEF.Thumbs-02.R')
_vg = ob_m_lowpoly.vertex_groups.new(name='DEF.Thumbs-03.R')
_vg = ob_m_lowpoly.vertex_groups.new(name='DEF.Upleg.L')
for _i, _w in zip([0, 2, 8, 10, 17, 18, 19, 20, 21, 47, 48, 49, 51, 52, 54, 55, 56, 57, 58, 59], [0.1, 0.1, 0.1, 0.5, 0.5, 0.3, 0.5, 0.3, 0.15, 0.5, 0.25, 0.5, 0.5, 0.5, 0.5, 0.5, 0.1488, 0.1488, 0.5, 0.5]): _vg.add([_i], _w, 'REPLACE')
_vg = ob_m_lowpoly.vertex_groups.new(name='DEF.Forleg.L')
for _i, _w in zip([50, 53, 54, 56, 57, 59, 74, 75, 76, 77, 78, 79], [0.5, 0.5, 0.5, 0.5, 0.5, 0.5, 0.5, 0.5, 0.5, 0.5, 0.5, 0.5]): _vg.add([_i], _w, 'REPLACE')
_vg = ob_m_lowpoly.vertex_groups.new(name='DEF.Foot.L')
for _i, _w in zip([60, 61, 62, 63, 64, 65, 66, 67, 68, 69, 70, 71, 154], [0.5, 0.5, 0.5, 0.5, 0.5, 0.5, 0.5, 0.5, 0.5, 0.5, 0.5, 0.5, 0.5]): _vg.add([_i], _w, 'REPLACE')
_vg = ob_m_lowpoly.vertex_groups.new(name='DEF.Toe.L')
for _i, _w in zip([68, 69, 72, 73, 153, 154], [0.5, 0.5, 0.5, 0.5, 0.5, 0.5]): _vg.add([_i], _w, 'REPLACE')
_vg = ob_m_lowpoly.vertex_groups.new(name='DEF.Upleg.R')
_vg = ob_m_lowpoly.vertex_groups.new(name='DEF.Forleg.R')
_vg = ob_m_lowpoly.vertex_groups.new(name='DEF.Foot.R')
_vg = ob_m_lowpoly.vertex_groups.new(name='DEF.Toe.R')
_m = ob_m_lowpoly.modifiers.new('Mirror', 'MIRROR')
_m.use_clip = True
_m = ob_m_lowpoly.modifiers.new('Armature', 'ARMATURE')
_m.object = ob_lowpolyguy_rig
ob_lowpolyguy_rig.location = (0.0, 0.0, 0.0)
ob_lowpolyguy_rig.display_type = 'WIRE'
ob_lowpolyguy_rig.show_in_front = True
ob_lowpolyguy_rig.lineart.crease_threshold = 0.0

# ---- collection membership
col_main_characters.objects.link(ob_fm_lowpoly)
col_main_characters.objects.link(ob_m_lowpoly)
col_main_characters.objects.link(ob_lowpolyguy_rig)

# ---- scene / render settings (as saved in the file)
scene.frame_start = 1; scene.frame_end = 250; scene.frame_set(5)
scene.render.engine = 'BLENDER_EEVEE_NEXT'
scene.cycles.use_denoising = False
scene.cycles.samples = 128
scene.cycles.sampling_pattern = 'TABULATED_SOBOL'
scene.cycles.use_adaptive_sampling = False
scene.cycles.use_light_tree = False
scene.view_settings.view_transform = 'Filmic'
bpy.context.view_layer.update()

# ---- added for rendering (the .blend has no active camera and no usable light): camera, sun
cam_auto = bpy.data.cameras.new('AutoCamera')
cam_auto.lens = 50.0
cam_auto.sensor_width = 36.0
cam_auto.clip_end = 1000.0
ob_auto_camera = bpy.data.objects.new('AutoCamera', cam_auto)
scene.collection.objects.link(ob_auto_camera)
ob_auto_camera.location = (1.27006, -1.52311, 1.51827)
ob_auto_camera.rotation_euler = (1.09748, -7.21219e-08, 0.694738)
scene.camera = ob_auto_camera
light_auto_sun = bpy.data.lights.new('AutoSun', 'SUN')
light_auto_sun.energy = 3.0
light_auto_sun.angle = 0.0523599
ob_auto_sun = bpy.data.objects.new('AutoSun', light_auto_sun)
scene.collection.objects.link(ob_auto_sun)
ob_auto_sun.rotation_euler = (0.872665, 0.174533, 0.523599)
bpy.context.view_layer.update()
